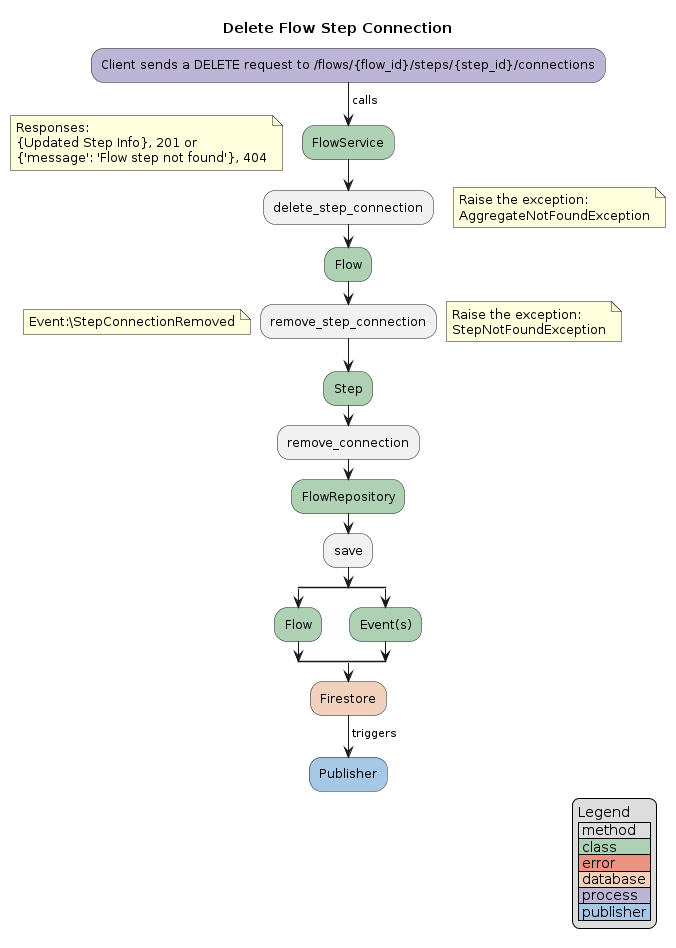

The diagram above was rendered by PlantUML. Its source (embedded in the PNG):
@startuml
title Delete Flow Step Connection

#BDB5D5:Client sends a DELETE request to /flows/{flow_id}/steps/{step_id}/connections;
-> calls;
#ADD1B2:FlowService;
floating note: Responses:\n{Updated Step Info}, 201 or\n{'message': 'Flow step not found'}, 404
:delete_step_connection;
floating note right
    Raise the exception:
    AggregateNotFoundException
end note
#ADD1B2:Flow;
:remove_step_connection;
floating note right
    Raise the exception:
    StepNotFoundException
end note
floating note: Event:\StepConnectionRemoved
#ADD1B2:Step;
:remove_connection;
#ADD1B2:FlowRepository;
:save;
split
    #ADD1B2:Flow;
split again
    #ADD1B2:Event(s);
end split
#F2D2BD:Firestore;
-> triggers;
#A7C7E7:Publisher;
legend right
    Legend
    | method |
    |<#ADD1B2> class |
    |<#EB937F> error |
    |<#F2D2BD> database |
    |<#BDB5D5> process |
    |<#A7C7E7> publisher |
endlegend
@enduml